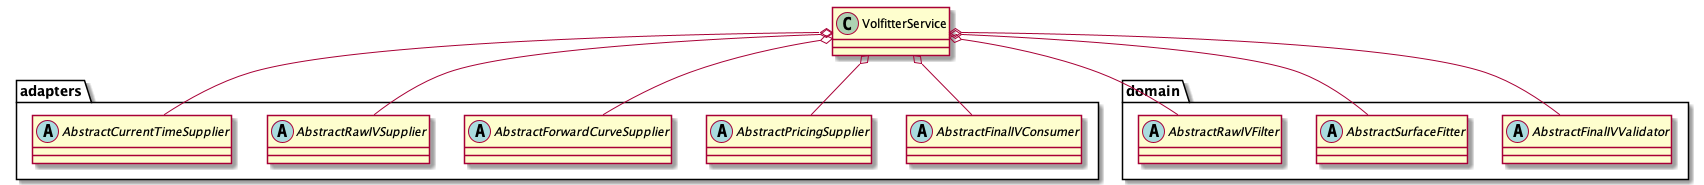

The diagram above was rendered by PlantUML. Its source (embedded in the PNG):
@startuml

class VolfitterService
abstract class adapters.AbstractFinalIVConsumer
abstract class adapters.AbstractPricingSupplier
abstract class adapters.AbstractForwardCurveSupplier
abstract class adapters.AbstractRawIVSupplier
abstract class adapters.AbstractCurrentTimeSupplier
abstract class domain.AbstractFinalIVValidator
abstract class domain.AbstractSurfaceFitter
abstract class domain.AbstractRawIVFilter

VolfitterService o-- adapters.AbstractFinalIVConsumer
VolfitterService o-- adapters.AbstractPricingSupplier
VolfitterService o-- adapters.AbstractForwardCurveSupplier
VolfitterService o-- adapters.AbstractRawIVSupplier
VolfitterService o-- adapters.AbstractCurrentTimeSupplier
VolfitterService o-- domain.AbstractFinalIVValidator
VolfitterService o-- domain.AbstractSurfaceFitter
VolfitterService o-- domain.AbstractRawIVFilter

@enduml